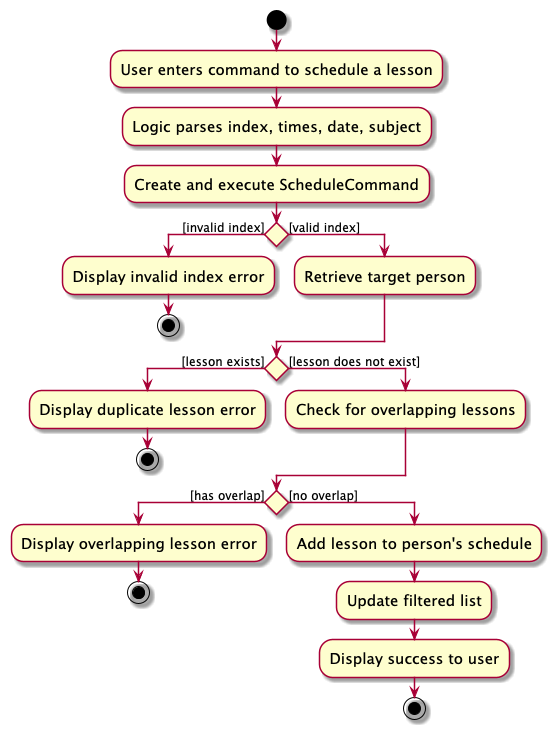

The diagram above was rendered by PlantUML. Its source (embedded in the PNG):
@startuml
skin rose
skinparam ActivityFontSize 15
skinparam ArrowFontSize 12
start
:User enters command to schedule a lesson;
:Logic parses index, times, date, subject;
:Create and execute ScheduleCommand;
if () then ([invalid index])
  :Display invalid index error;
  stop
else ([valid index])
  :Retrieve target person;
endif
if () then ([lesson exists])
  :Display duplicate lesson error;
  stop
else ([lesson does not exist])
  :Check for overlapping lessons;
endif
if () then ([has overlap])
  :Display overlapping lesson error;
  stop
else ([no overlap])
  :Add lesson to person's schedule;
  :Update filtered list;
  :Display success to user;
  stop
endif
@enduml